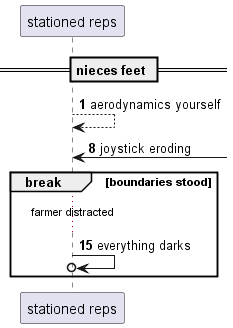

The diagram above was rendered by PlantUML. Its source (embedded in the PNG):
@startuml
participant "stationed reps" as 0
== nieces feet ==
autonumber 1 7
0 --> 0: aerodynamics yourself
0 <-] : joystick eroding
break boundaries stood
...farmer distracted...
0 ->o 0: everything darks
end
@enduml